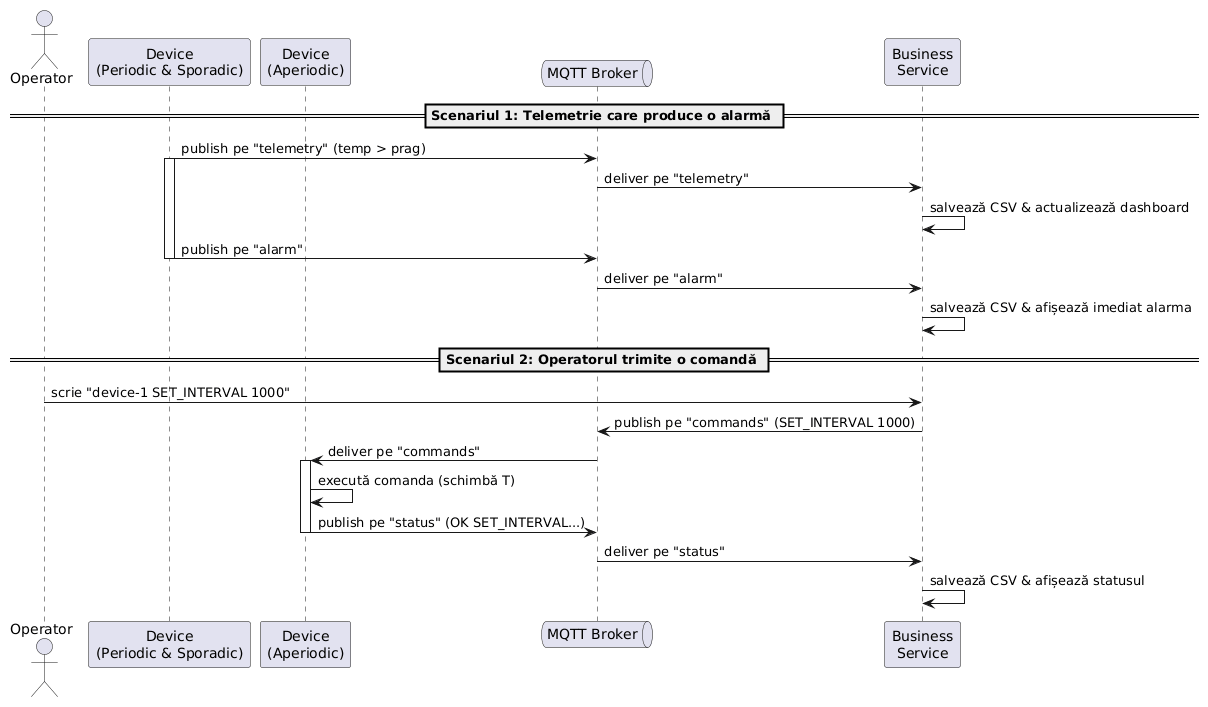

The diagram above was rendered by PlantUML. Its source (embedded in the PNG):
@startuml
actor Operator
participant "Device\n(Periodic & Sporadic)" as D
participant "Device\n(Aperiodic)" as DA
queue "MQTT Broker" as MQTT
participant "Business\nService" as BS

== Scenariul 1: Telemetrie care produce o alarmă ==
D -> MQTT: publish pe "telemetry" (temp > prag)
activate D
MQTT -> BS: deliver pe "telemetry"
BS -> BS: salvează CSV & actualizează dashboard
D -> MQTT: publish pe "alarm"
deactivate D
MQTT -> BS: deliver pe "alarm"
BS -> BS: salvează CSV & afișează imediat alarma

== Scenariul 2: Operatorul trimite o comandă ==
Operator -> BS: scrie "device-1 SET_INTERVAL 1000"
BS -> MQTT: publish pe "commands" (SET_INTERVAL 1000)
MQTT -> DA: deliver pe "commands"
activate DA
DA -> DA: execută comanda (schimbă T)
DA -> MQTT: publish pe "status" (OK SET_INTERVAL...)
deactivate DA
MQTT -> BS: deliver pe "status"
BS -> BS: salvează CSV & afișează statusul
@enduml